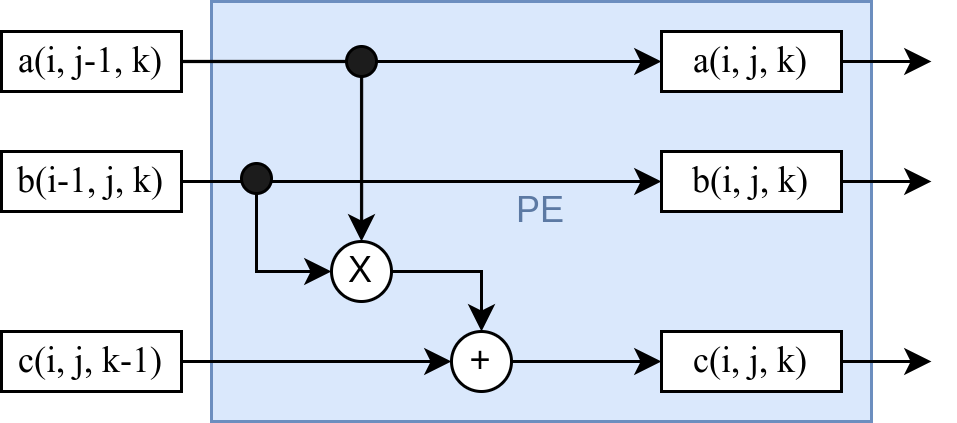

The diagram above was exported from draw.io. Its source (the exported page's mxGraphModel, read from the mxfile embedded in the PNG):
<mxGraphModel dx="683" dy="402" grid="1" gridSize="10" guides="1" tooltips="1" connect="1" arrows="1" fold="1" page="1" pageScale="1" pageWidth="850" pageHeight="1100" math="0" shadow="0">
  <root>
    <mxCell id="0" />
    <mxCell id="1" parent="0" />
    <mxCell id="RaMWkpEVs_REg4hGOBsP-32" value="&lt;font color=&quot;#5c79a3&quot;&gt;PE&lt;/font&gt;" style="rounded=0;whiteSpace=wrap;html=1;fillColor=#dae8fc;strokeColor=#6C8EBF;" vertex="1" parent="1">
      <mxGeometry x="210" y="30" width="220" height="140" as="geometry" />
    </mxCell>
    <mxCell id="RaMWkpEVs_REg4hGOBsP-20" style="edgeStyle=orthogonalEdgeStyle;rounded=0;orthogonalLoop=1;jettySize=auto;html=1;exitX=1;exitY=0.5;exitDx=0;exitDy=0;entryX=0;entryY=0.5;entryDx=0;entryDy=0;" edge="1" parent="1" source="RaMWkpEVs_REg4hGOBsP-13" target="RaMWkpEVs_REg4hGOBsP-16">
      <mxGeometry relative="1" as="geometry" />
    </mxCell>
    <mxCell id="RaMWkpEVs_REg4hGOBsP-25" style="edgeStyle=orthogonalEdgeStyle;rounded=0;orthogonalLoop=1;jettySize=auto;html=1;exitX=1;exitY=0.5;exitDx=0;exitDy=0;entryX=0.5;entryY=0;entryDx=0;entryDy=0;" edge="1" parent="1" source="RaMWkpEVs_REg4hGOBsP-13" target="RaMWkpEVs_REg4hGOBsP-23">
      <mxGeometry relative="1" as="geometry">
        <mxPoint x="300" y="110" as="targetPoint" />
      </mxGeometry>
    </mxCell>
    <mxCell id="RaMWkpEVs_REg4hGOBsP-13" value="a(i, j-1, k)" style="rounded=0;whiteSpace=wrap;html=1;fontFamily=Latin Modern Math;" vertex="1" parent="1">
      <mxGeometry x="140" y="40" width="60" height="20" as="geometry" />
    </mxCell>
    <mxCell id="RaMWkpEVs_REg4hGOBsP-21" style="edgeStyle=orthogonalEdgeStyle;rounded=0;orthogonalLoop=1;jettySize=auto;html=1;exitX=1;exitY=0.5;exitDx=0;exitDy=0;entryX=0;entryY=0.5;entryDx=0;entryDy=0;" edge="1" parent="1" source="RaMWkpEVs_REg4hGOBsP-14" target="RaMWkpEVs_REg4hGOBsP-17">
      <mxGeometry relative="1" as="geometry" />
    </mxCell>
    <mxCell id="RaMWkpEVs_REg4hGOBsP-26" style="edgeStyle=orthogonalEdgeStyle;rounded=0;orthogonalLoop=1;jettySize=auto;html=1;exitX=1;exitY=0.5;exitDx=0;exitDy=0;entryX=0;entryY=0.5;entryDx=0;entryDy=0;" edge="1" parent="1" source="RaMWkpEVs_REg4hGOBsP-14" target="RaMWkpEVs_REg4hGOBsP-23">
      <mxGeometry relative="1" as="geometry" />
    </mxCell>
    <mxCell id="RaMWkpEVs_REg4hGOBsP-14" value="b(i-1, j, k)" style="rounded=0;whiteSpace=wrap;html=1;fontFamily=Latin Modern Math;" vertex="1" parent="1">
      <mxGeometry x="140" y="80" width="60" height="20" as="geometry" />
    </mxCell>
    <mxCell id="RaMWkpEVs_REg4hGOBsP-22" style="edgeStyle=orthogonalEdgeStyle;rounded=0;orthogonalLoop=1;jettySize=auto;html=1;exitX=1;exitY=0.5;exitDx=0;exitDy=0;entryX=0;entryY=0.5;entryDx=0;entryDy=0;" edge="1" parent="1" source="RaMWkpEVs_REg4hGOBsP-15" target="RaMWkpEVs_REg4hGOBsP-27">
      <mxGeometry relative="1" as="geometry">
        <mxPoint x="280" y="149.90476190476193" as="targetPoint" />
      </mxGeometry>
    </mxCell>
    <mxCell id="RaMWkpEVs_REg4hGOBsP-15" value="c(i, j, k-1)" style="rounded=0;whiteSpace=wrap;html=1;fontFamily=Latin Modern Math;" vertex="1" parent="1">
      <mxGeometry x="140" y="140" width="60" height="20" as="geometry" />
    </mxCell>
    <mxCell id="RaMWkpEVs_REg4hGOBsP-37" style="edgeStyle=orthogonalEdgeStyle;rounded=0;orthogonalLoop=1;jettySize=auto;html=1;exitX=1;exitY=0.5;exitDx=0;exitDy=0;" edge="1" parent="1" source="RaMWkpEVs_REg4hGOBsP-16">
      <mxGeometry relative="1" as="geometry">
        <mxPoint x="450" y="49.90476190476187" as="targetPoint" />
      </mxGeometry>
    </mxCell>
    <mxCell id="RaMWkpEVs_REg4hGOBsP-16" value="&lt;font face=&quot;Latin Modern Math&quot;&gt;a(i, j, k)&lt;/font&gt;" style="rounded=0;whiteSpace=wrap;html=1;" vertex="1" parent="1">
      <mxGeometry x="360" y="40" width="60" height="20" as="geometry" />
    </mxCell>
    <mxCell id="RaMWkpEVs_REg4hGOBsP-38" style="edgeStyle=orthogonalEdgeStyle;rounded=0;orthogonalLoop=1;jettySize=auto;html=1;exitX=1;exitY=0.5;exitDx=0;exitDy=0;" edge="1" parent="1" source="RaMWkpEVs_REg4hGOBsP-17">
      <mxGeometry relative="1" as="geometry">
        <mxPoint x="450" y="89.90476190476187" as="targetPoint" />
      </mxGeometry>
    </mxCell>
    <mxCell id="RaMWkpEVs_REg4hGOBsP-17" value="&lt;font face=&quot;Latin Modern Math&quot;&gt;b(i, j, k)&lt;/font&gt;" style="rounded=0;whiteSpace=wrap;html=1;" vertex="1" parent="1">
      <mxGeometry x="360" y="80" width="60" height="20" as="geometry" />
    </mxCell>
    <mxCell id="RaMWkpEVs_REg4hGOBsP-39" style="edgeStyle=orthogonalEdgeStyle;rounded=0;orthogonalLoop=1;jettySize=auto;html=1;exitX=1;exitY=0.5;exitDx=0;exitDy=0;" edge="1" parent="1" source="RaMWkpEVs_REg4hGOBsP-18">
      <mxGeometry relative="1" as="geometry">
        <mxPoint x="450" y="149.90476190476193" as="targetPoint" />
      </mxGeometry>
    </mxCell>
    <mxCell id="RaMWkpEVs_REg4hGOBsP-18" value="&lt;font face=&quot;Latin Modern Math&quot;&gt;c(i, j, k)&lt;/font&gt;" style="rounded=0;whiteSpace=wrap;html=1;" vertex="1" parent="1">
      <mxGeometry x="360" y="140" width="60" height="20" as="geometry" />
    </mxCell>
    <mxCell id="RaMWkpEVs_REg4hGOBsP-29" style="edgeStyle=orthogonalEdgeStyle;rounded=0;orthogonalLoop=1;jettySize=auto;html=1;entryX=0.5;entryY=0;entryDx=0;entryDy=0;" edge="1" parent="1" source="RaMWkpEVs_REg4hGOBsP-23" target="RaMWkpEVs_REg4hGOBsP-27">
      <mxGeometry relative="1" as="geometry" />
    </mxCell>
    <mxCell id="RaMWkpEVs_REg4hGOBsP-23" value="X" style="ellipse;whiteSpace=wrap;html=1;aspect=fixed;" vertex="1" parent="1">
      <mxGeometry x="250" y="110" width="20" height="20" as="geometry" />
    </mxCell>
    <mxCell id="RaMWkpEVs_REg4hGOBsP-31" style="edgeStyle=orthogonalEdgeStyle;rounded=0;orthogonalLoop=1;jettySize=auto;html=1;exitX=1;exitY=0.5;exitDx=0;exitDy=0;entryX=0;entryY=0.5;entryDx=0;entryDy=0;" edge="1" parent="1" source="RaMWkpEVs_REg4hGOBsP-27" target="RaMWkpEVs_REg4hGOBsP-18">
      <mxGeometry relative="1" as="geometry" />
    </mxCell>
    <mxCell id="RaMWkpEVs_REg4hGOBsP-27" value="+" style="ellipse;whiteSpace=wrap;html=1;aspect=fixed;" vertex="1" parent="1">
      <mxGeometry x="290" y="140" width="20" height="20" as="geometry" />
    </mxCell>
    <mxCell id="RaMWkpEVs_REg4hGOBsP-34" value="" style="ellipse;whiteSpace=wrap;html=1;aspect=fixed;fillColor=#1C1C1C;" vertex="1" parent="1">
      <mxGeometry x="255" y="45" width="10" height="10" as="geometry" />
    </mxCell>
    <mxCell id="RaMWkpEVs_REg4hGOBsP-36" value="" style="ellipse;whiteSpace=wrap;html=1;aspect=fixed;fillColor=#1C1C1C;" vertex="1" parent="1">
      <mxGeometry x="220" y="84" width="10" height="10" as="geometry" />
    </mxCell>
  </root>
</mxGraphModel>